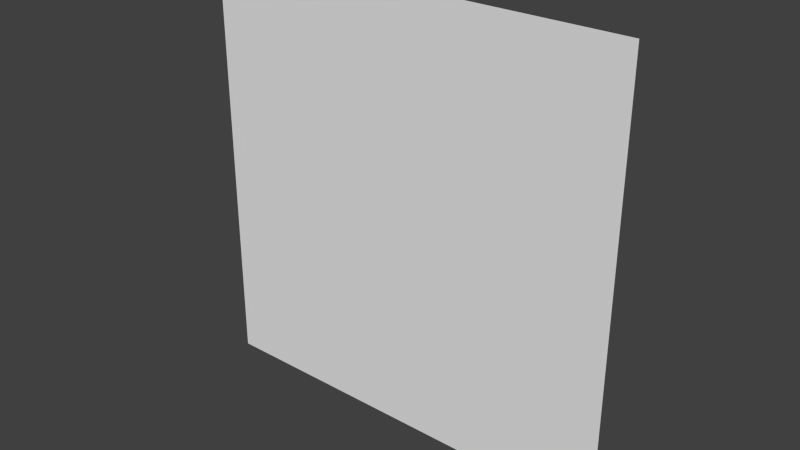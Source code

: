 # Source: quad_double_sided.blend  (saved by Blender 2.75.0; exported with 4.5.12 LTS)
import bpy
from mathutils import Matrix  # noqa: F401  (used for matrix-valued properties, if any)

bpy.ops.wm.read_factory_settings(use_empty=True)
scene = bpy.context.scene
scene.name = 'Scene'

# ---- collections
col_collection_1 = bpy.data.collections.new('Collection 1'); scene.collection.children.link(col_collection_1)

# ---- materials (node trees are filled in below, after node groups)
mat_material = bpy.data.materials.new('Material')
mat_material.alpha_threshold = 0.0
mat_material.use_transparent_shadow = False
mat_material.roughness = 0.5
mat_material.line_color = (0.0, 0.0, 0.0, 1.0)

# ---- material node trees

# ---- world
world_world = bpy.data.worlds.new('World'); scene.world = world_world
world_world.color = (0.05088, 0.05088, 0.05088)
world_world.use_sun_shadow = False
world_world.sun_shadow_jitter_overblur = 0.0
world_world.cycles.sampling_method = 'MANUAL'
world_world.cycles.sample_map_resolution = 256

# ---- meshes
me_cube = bpy.data.meshes.new('Cube')
me_cube.from_pydata([(-1.0, -1.51e-07, -1.0), (1.0, -2.782e-08, -1.0), (-1.0, 4.451e-07, 1.0), (1.0, -2.066e-07, 1.0)], [], [(2, 3, 1), (0, 2, 1)])
_uv = me_cube.uv_layers.new(name='UVMap')
_uv.uv.foreach_set('vector', [0.9999, 0.9999, 9.998e-05, 0.9999, 9.998e-05, 0.0001001, 0.9999, 9.998e-05, 0.9999, 0.9999, 9.998e-05, 0.0001001])
me_cube.materials.append(mat_material)
me_cube.use_remesh_preserve_volume = False
me_cube.use_remesh_preserve_attributes = False
me_cube.use_mirror_vertex_groups = False
me_cube.update()

# ---- objects
ob_cube = bpy.data.objects.new('Cube', me_cube)

# ---- transforms, parenting, visibility, modifiers, constraints
ob_cube.location = (0.0, 0.0, 0.0)
ob_cube.scale = (0.5, 0.5, 0.5)
ob_cube.lock_rotations_4d = False
ob_cube.empty_display_type = 'ARROWS'
ob_cube.lineart.crease_threshold = 0.0

# ---- collection membership
col_collection_1.objects.link(ob_cube)

# ---- scene / render settings (as saved in the file)
scene.frame_start = 1; scene.frame_end = 250; scene.frame_set(1)
scene.render.engine = 'BLENDER_EEVEE_NEXT'
scene.render.resolution_percentage = 50
scene.render.dither_intensity = 0.0
scene.cycles.use_denoising = False
scene.cycles.samples = 10
scene.cycles.sampling_pattern = 'TABULATED_SOBOL'
scene.cycles.light_sampling_threshold = 0.0
scene.cycles.use_adaptive_sampling = False
scene.cycles.use_light_tree = False
scene.cycles.blur_glossy = 0.0
scene.cycles.pixel_filter_type = 'GAUSSIAN'
scene.cycles.sample_clamp_indirect = 0.0
scene.view_settings.view_transform = 'Standard'
bpy.context.view_layer.update()

# ---- added for rendering (the .blend has no active camera and no usable light): camera, sun
cam_auto = bpy.data.cameras.new('AutoCamera')
cam_auto.lens = 50.0
cam_auto.sensor_width = 36.0
cam_auto.clip_end = 1000.0
ob_auto_camera = bpy.data.objects.new('AutoCamera', cam_auto)
scene.collection.objects.link(ob_auto_camera)
ob_auto_camera.location = (1.30847, -1.57016, 1.04677)
ob_auto_camera.rotation_euler = (1.09748, -7.21219e-08, 0.694738)
scene.camera = ob_auto_camera
light_auto_sun = bpy.data.lights.new('AutoSun', 'SUN')
light_auto_sun.energy = 3.0
light_auto_sun.angle = 0.0523599
ob_auto_sun = bpy.data.objects.new('AutoSun', light_auto_sun)
scene.collection.objects.link(ob_auto_sun)
ob_auto_sun.rotation_euler = (0.872665, 0.174533, 0.523599)
bpy.context.view_layer.update()
